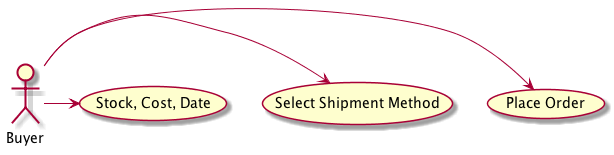

The diagram above was rendered by PlantUML. Its source (embedded in the PNG):
@startuml sequence-buyer2seller.png
Buyer -> (Place Order)
Buyer -> (Select Shipment Method)
Buyer -> (Stock, Cost, Date)
@enduml